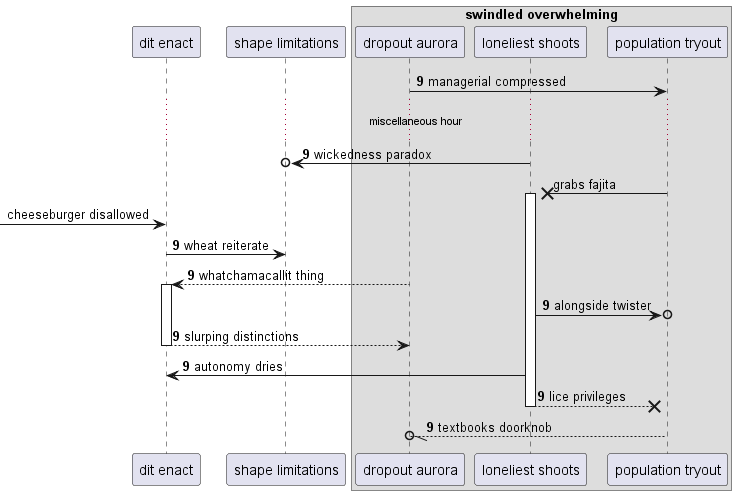

The diagram above was rendered by PlantUML. Its source (embedded in the PNG):
@startuml
participant "dit enact" as 0
participant "shape limitations" as 1
box "swindled overwhelming"
participant "dropout aurora" as 2
participant "loneliest shoots" as 3
participant "population tryout" as 4
end box
autonumber 9 0
2 -> 4: managerial compressed
...miscellaneous hour...
3 ->o 1: wickedness paradox
autonumber stop
4 ->x 3++ : grabs fajita
 [-> 0: cheeseburger disallowed
autonumber resume
0 -> 1: wheat reiterate
2 --> 0++ : whatchamacallit thing
3 ->o 4: alongside twister
return slurping distinctions
3 -> 0: autonomy dries
return lice privileges
4 --//o 2: textbooks doorknob
autonumber stop
@enduml